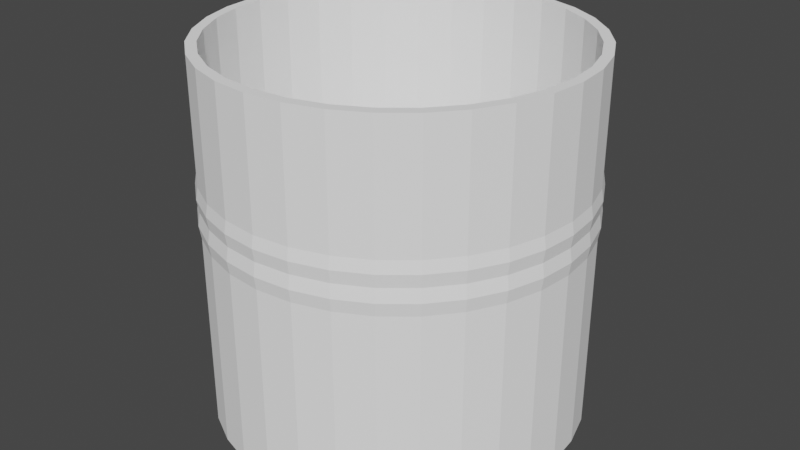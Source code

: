 # Source: Konservburk_1.blend  (saved by Blender 3.3.6; exported with 4.5.12 LTS)
import bpy
from mathutils import Matrix  # noqa: F401  (used for matrix-valued properties, if any)

bpy.ops.wm.read_factory_settings(use_empty=True)
scene = bpy.context.scene
scene.name = 'Scene'

# ---- collections
col_collection = bpy.data.collections.new('Collection'); scene.collection.children.link(col_collection)

# ---- images (referenced by path relative to the original .blend; pixels are not part of the script)
import os
ASSET_DIR = os.environ.get("B2B_ASSET_DIR", "")  # directory of the original .blend (textures are referenced by path, not embedded)
HERE = os.path.dirname(os.path.abspath(__file__))  # packed textures are extracted next to this script under _unpacked/

def load_image(name, relpath, width, height, colorspace="sRGB"):
    """Load a texture the original file referenced (path relative to the .blend, or extracted next to this script)."""
    p = next((c for c in (os.path.join(HERE, relpath), os.path.join(ASSET_DIR, relpath)) if relpath and os.path.exists(c)), "")
    if p:
        img = bpy.data.images.load(p, check_existing=True)
        img.name = name
    else:  # same state as the original file: an image datablock whose file is absent (Cycles renders it pink)
        img = bpy.data.images.new(name, width, height)
        img.source = "FILE"
        img.filepath = "//" + (relpath or name)
    img.colorspace_settings.name = colorspace
    return img
img_konservburk = load_image('Konservburk', '', 1024, 1024, 'sRGB')

# ---- materials (node trees are filled in below, after node groups)
mat_hej = bpy.data.materials.new('Hej')
mat_hej.use_transparent_shadow = False
mat_hej.diffuse_color = (1.0, 1.0, 1.0, 1.0)
mat_hej.metallic = 1.0

# ---- material node trees

# ---- world
world_world = bpy.data.worlds.new('World'); scene.world = world_world
world_world.use_nodes = True; world_world.node_tree.nodes.clear()
_N = world_world.node_tree.nodes; _L = world_world.node_tree.links
n0 = _N.new('ShaderNodeOutputWorld'); n0.name = 'World Output'; n0.location = (300, 300)
n1 = _N.new('ShaderNodeBackground'); n1.name = 'Background'; n1.location = (10, 300)
n1.inputs[0].default_value = (0.05088, 0.05088, 0.05088, 1.0)
_L.new(n1.outputs[0], n0.inputs[0])
n0.is_active_output = True
world_world.color = (0.05088, 0.05088, 0.05088)
world_world.use_sun_shadow = False
world_world.sun_shadow_jitter_overblur = 0.0

# ---- meshes
me_cylinder = bpy.data.meshes.new('Cylinder')
me_cylinder.from_pydata([(0.0, 1.0, -1.0), (0.0, 0.9447, 1.0), (0.1951, 0.9808, -1.0), (0.1843, 0.9266, 1.0), (0.3827, 0.9239, -1.0), (0.3615, 0.8728, 1.0), (0.5556, 0.8315, -1.0), (0.5249, 0.7855, 1.0), (0.7071, 0.7071, -1.0), (0.668, 0.668, 1.0), (0.8315, 0.5556, -1.0), (0.7855, 0.5249, 1.0), (0.9239, 0.3827, -1.0), (0.8728, 0.3615, 1.0), (0.9808, 0.1951, -1.0), (0.9266, 0.1843, 1.0), (1.0, 0.0, -1.0), (0.9447, 0.0, 1.0), (0.9808, -0.1951, -1.0), (0.9266, -0.1843, 1.0), (0.9239, -0.3827, -1.0), (0.8728, -0.3615, 1.0), (0.8315, -0.5556, -1.0), (0.7855, -0.5249, 1.0), (0.7071, -0.7071, -1.0), (0.668, -0.668, 1.0), (0.5556, -0.8315, -1.0), (0.5249, -0.7855, 1.0), (0.3827, -0.9239, -1.0), (0.3615, -0.8728, 1.0), (0.1951, -0.9808, -1.0), (0.1843, -0.9266, 1.0), (0.0, -1.0, -1.0), (0.0, -0.9447, 1.0), (-0.1951, -0.9808, -1.0), (-0.1843, -0.9266, 1.0), (-0.3827, -0.9239, -1.0), (-0.3615, -0.8728, 1.0), (-0.5556, -0.8315, -1.0), (-0.5249, -0.7855, 1.0), (-0.7071, -0.7071, -1.0), (-0.668, -0.668, 1.0), (-0.8315, -0.5556, -1.0), (-0.7855, -0.5249, 1.0), (-0.9239, -0.3827, -1.0), (-0.8728, -0.3615, 1.0), (-0.9808, -0.1951, -1.0), (-0.9266, -0.1843, 1.0), (-1.0, 0.0, -1.0), (-0.9447, 0.0, 1.0), (-0.9808, 0.1951, -1.0), (-0.9266, 0.1843, 1.0), (-0.9239, 0.3827, -1.0), (-0.8728, 0.3615, 1.0), (-0.8315, 0.5556, -1.0), (-0.7855, 0.5249, 1.0), (-0.7071, 0.7071, -1.0), (-0.668, 0.668, 1.0), (-0.5556, 0.8315, -1.0), (-0.5249, 0.7855, 1.0), (-0.3827, 0.9239, -1.0), (-0.3615, 0.8728, 1.0), (-0.1951, 0.9808, -1.0), (-0.1843, 0.9266, 1.0), (-1.372e-10, 1.011, 0.1387), (0.1973, 0.9919, 0.1387), (0.387, 0.9344, 0.1387), (0.5619, 0.8409, 0.1387), (0.7151, 0.7151, 0.1387), (0.8409, 0.5619, 0.1387), (0.9344, 0.387, 0.1387), (0.9919, 0.1973, 0.1387), (1.011, -1.689e-10, 0.1387), (0.9919, -0.1973, 0.1387), (0.9344, -0.387, 0.1387), (0.8409, -0.5619, 0.1387), (0.7151, -0.7151, 0.1387), (0.5619, -0.8409, 0.1387), (0.387, -0.9344, 0.1387), (0.1973, -0.9919, 0.1387), (-1.372e-10, -1.011, 0.1387), (-0.1973, -0.9919, 0.1387), (-0.387, -0.9344, 0.1387), (-0.5619, -0.8409, 0.1387), (-0.7151, -0.7151, 0.1387), (-0.8409, -0.5619, 0.1387), (-0.9344, -0.387, 0.1387), (-0.9919, -0.1973, 0.1387), (-1.011, -1.689e-10, 0.1387), (-0.9919, 0.1973, 0.1387), (-0.9344, 0.387, 0.1387), (-0.8409, 0.5619, 0.1387), (-0.7151, 0.7151, 0.1387), (-0.5619, 0.8409, 0.1387), (-0.387, 0.9344, 0.1387), (-0.1973, 0.9919, 0.1387), (0.1951, 0.9808, 0.06933), (0.3827, 0.9239, 0.06933), (0.5556, 0.8315, 0.06933), (0.7071, 0.7071, 0.06933), (0.8315, 0.5556, 0.06933), (0.9239, 0.3827, 0.06933), (0.9808, 0.1951, 0.06933), (1.0, 0.0, 0.06933), (0.9808, -0.1951, 0.06933), (0.9239, -0.3827, 0.06933), (0.8315, -0.5556, 0.06933), (0.7071, -0.7071, 0.06933), (0.5556, -0.8315, 0.06933), (0.3827, -0.9239, 0.06933), (0.1951, -0.9808, 0.06933), (0.0, -1.0, 0.06933), (-0.1951, -0.9808, 0.06933), (-0.3827, -0.9239, 0.06933), (-0.5556, -0.8315, 0.06933), (-0.7071, -0.7071, 0.06933), (-0.8315, -0.5556, 0.06933), (-0.9239, -0.3827, 0.06933), (-0.9808, -0.1951, 0.06933), (-1.0, 0.0, 0.06933), (-0.9808, 0.1951, 0.06933), (-0.9239, 0.3827, 0.06933), (-0.8315, 0.5556, 0.06933), (-0.7071, 0.7071, 0.06933), (-0.5556, 0.8315, 0.06933), (-0.3827, 0.9239, 0.06933), (-0.1951, 0.9808, 0.06933), (0.0, 1.0, 0.06933), (0.0, 1.0, 0.2105), (0.1951, 0.9808, 0.2105), (0.3827, 0.9239, 0.2105), (0.5556, 0.8315, 0.2105), (0.7071, 0.7071, 0.2105), (0.8315, 0.5556, 0.2105), (0.9239, 0.3827, 0.2105), (0.9808, 0.1951, 0.2105), (1.0, 0.0, 0.2105), (0.9808, -0.1951, 0.2105), (0.9239, -0.3827, 0.2105), (0.8315, -0.5556, 0.2105), (0.7071, -0.7071, 0.2105), (0.5556, -0.8315, 0.2105), (0.3827, -0.9239, 0.2105), (0.1951, -0.9808, 0.2105), (0.0, -1.0, 0.2105), (-0.1951, -0.9808, 0.2105), (-0.3827, -0.9239, 0.2105), (-0.5556, -0.8315, 0.2105), (-0.7071, -0.7071, 0.2105), (-0.8315, -0.5556, 0.2105), (-0.9239, -0.3827, 0.2105), (-0.9808, -0.1951, 0.2105), (-1.0, 0.0, 0.2105), (-0.9808, 0.1951, 0.2105), (-0.9239, 0.3827, 0.2105), (-0.8315, 0.5556, 0.2105), (-0.7071, 0.7071, 0.2105), (-0.5556, 0.8315, 0.2105), (-0.3827, 0.9239, 0.2105), (-0.1951, 0.9808, 0.2105), (-1.31e-10, 1.011, 0.2798), (0.1972, 0.9914, 0.2798), (0.3868, 0.9339, 0.2798), (0.5616, 0.8405, 0.2798), (0.7148, 0.7148, 0.2798), (0.8405, 0.5616, 0.2798), (0.9339, 0.3868, 0.2798), (0.9914, 0.1972, 0.2798), (1.011, -1.613e-10, 0.2798), (0.9914, -0.1972, 0.2798), (0.9339, -0.3868, 0.2798), (0.8405, -0.5616, 0.2798), (0.7148, -0.7148, 0.2798), (0.5616, -0.8405, 0.2798), (0.3868, -0.9339, 0.2798), (0.1972, -0.9914, 0.2798), (-1.31e-10, -1.011, 0.2798), (-0.1972, -0.9914, 0.2798), (-0.3868, -0.9339, 0.2798), (-0.5616, -0.8405, 0.2798), (-0.7148, -0.7148, 0.2798), (-0.8405, -0.5616, 0.2798), (-0.9339, -0.3868, 0.2798), (-0.9914, -0.1972, 0.2798), (-1.011, -1.613e-10, 0.2798), (-0.9914, 0.1972, 0.2798), (-0.9339, 0.3868, 0.2798), (-0.8405, 0.5616, 0.2798), (-0.7148, 0.7148, 0.2798), (-0.5616, 0.8405, 0.2798), (-0.3868, 0.9339, 0.2798), (-0.1972, 0.9914, 0.2798), (0.0, 1.0, 0.3446), (0.1951, 0.9808, 0.3446), (0.3827, 0.9239, 0.3446), (0.5556, 0.8315, 0.3446), (0.7071, 0.7071, 0.3446), (0.8315, 0.5556, 0.3446), (0.9239, 0.3827, 0.3446), (0.9808, 0.1951, 0.3446), (1.0, 0.0, 0.3446), (0.9808, -0.1951, 0.3446), (0.9239, -0.3827, 0.3446), (0.8315, -0.5556, 0.3446), (0.7071, -0.7071, 0.3446), (0.5556, -0.8315, 0.3446), (0.3827, -0.9239, 0.3446), (0.1951, -0.9808, 0.3446), (0.0, -1.0, 0.3446), (-0.1951, -0.9808, 0.3446), (-0.3827, -0.9239, 0.3446), (-0.5556, -0.8315, 0.3446), (-0.7071, -0.7071, 0.3446), (-0.8315, -0.5556, 0.3446), (-0.9239, -0.3827, 0.3446), (-0.9808, -0.1951, 0.3446), (-1.0, 0.0, 0.3446), (-0.9808, 0.1951, 0.3446), (-0.9239, 0.3827, 0.3446), (-0.8315, 0.5556, 0.3446), (-0.7071, 0.7071, 0.3446), (-0.5556, 0.8315, 0.3446), (-0.3827, 0.9239, 0.3446), (-0.1951, 0.9808, 0.3446), (0.1951, 0.9808, 1.0), (0.0, 1.0, 1.0), (0.3827, 0.9239, 1.0), (0.5556, 0.8315, 1.0), (0.7071, 0.7071, 1.0), (0.8315, 0.5556, 1.0), (0.9239, 0.3827, 1.0), (0.9808, 0.1951, 1.0), (1.0, 0.0, 1.0), (0.9808, -0.1951, 1.0), (0.9239, -0.3827, 1.0), (0.8315, -0.5556, 1.0), (0.7071, -0.7071, 1.0), (0.5556, -0.8315, 1.0), (0.3827, -0.9239, 1.0), (0.1951, -0.9808, 1.0), (0.0, -1.0, 1.0), (-0.1951, -0.9808, 1.0), (-0.3827, -0.9239, 1.0), (-0.5556, -0.8315, 1.0), (-0.7071, -0.7071, 1.0), (-0.8315, -0.5556, 1.0), (-0.9239, -0.3827, 1.0), (-0.9808, -0.1951, 1.0), (-1.0, 0.0, 1.0), (-0.9808, 0.1951, 1.0), (-0.9239, 0.3827, 1.0), (-0.8315, 0.5556, 1.0), (-0.7071, 0.7071, 1.0), (-0.5556, 0.8315, 1.0), (-0.3827, 0.9239, 1.0), (-0.1951, 0.9808, 1.0), (0.1843, 0.9266, -0.7878), (0.0, 0.9447, -0.7878), (0.3615, 0.8728, -0.7878), (0.5249, 0.7855, -0.7878), (0.668, 0.668, -0.7878), (0.7855, 0.5249, -0.7878), (0.8728, 0.3615, -0.7878), (0.9266, 0.1843, -0.7878), (0.9447, 0.0, -0.7878), (0.9266, -0.1843, -0.7878), (0.8728, -0.3615, -0.7878), (0.7855, -0.5249, -0.7878), (0.668, -0.668, -0.7878), (0.5249, -0.7855, -0.7878), (0.3615, -0.8728, -0.7878), (0.1843, -0.9266, -0.7878), (0.0, -0.9447, -0.7878), (-0.1843, -0.9266, -0.7878), (-0.3615, -0.8728, -0.7878), (-0.5249, -0.7855, -0.7878), (-0.668, -0.668, -0.7878), (-0.7855, -0.5249, -0.7878), (-0.8728, -0.3615, -0.7878), (-0.9266, -0.1843, -0.7878), (-0.9447, 0.0, -0.7878), (-0.9266, 0.1843, -0.7878), (-0.8728, 0.3615, -0.7878), (-0.7855, 0.5249, -0.7878), (-0.668, 0.668, -0.7878), (-0.5249, 0.7855, -0.7878), (-0.3615, 0.8728, -0.7878), (-0.1843, 0.9266, -0.7878)], [], [(192, 225, 224, 193), (193, 224, 226, 194), (194, 226, 227, 195), (195, 227, 228, 196), (196, 228, 229, 197), (197, 229, 230, 198), (198, 230, 231, 199), (199, 231, 232, 200), (200, 232, 233, 201), (201, 233, 234, 202), (202, 234, 235, 203), (203, 235, 236, 204), (204, 236, 237, 205), (205, 237, 238, 206), (206, 238, 239, 207), (207, 239, 240, 208), (208, 240, 241, 209), (209, 241, 242, 210), (210, 242, 243, 211), (211, 243, 244, 212), (212, 244, 245, 213), (213, 245, 246, 214), (214, 246, 247, 215), (215, 247, 248, 216), (216, 248, 249, 217), (217, 249, 250, 218), (218, 250, 251, 219), (219, 251, 252, 220), (220, 252, 253, 221), (221, 253, 254, 222), (19, 17, 264, 265), (222, 254, 255, 223), (223, 255, 225, 192), (0, 2, 4, 6, 8, 10, 12, 14, 16, 18, 20, 22, 24, 26, 28, 30, 32, 34, 36, 38, 40, 42, 44, 46, 48, 50, 52, 54, 56, 58, 60, 62), (60, 125, 126, 62), (58, 124, 125, 60), (56, 123, 124, 58), (44, 117, 118, 46), (52, 121, 122, 54), (50, 120, 121, 52), (48, 119, 120, 50), (46, 118, 119, 48), (62, 126, 127, 0), (42, 116, 117, 44), (40, 115, 116, 42), (38, 114, 115, 40), (36, 113, 114, 38), (34, 112, 113, 36), (32, 111, 112, 34), (30, 110, 111, 32), (28, 109, 110, 30), (26, 108, 109, 28), (24, 107, 108, 26), (22, 106, 107, 24), (20, 105, 106, 22), (18, 104, 105, 20), (16, 103, 104, 18), (14, 102, 103, 16), (12, 101, 102, 14), (10, 100, 101, 12), (8, 99, 100, 10), (6, 98, 99, 8), (4, 97, 98, 6), (2, 96, 97, 4), (0, 127, 96, 2), (126, 95, 64, 127), (125, 94, 95, 126), (124, 93, 94, 125), (123, 92, 93, 124), (122, 91, 92, 123), (121, 90, 91, 122), (120, 89, 90, 121), (119, 88, 89, 120), (118, 87, 88, 119), (117, 86, 87, 118), (116, 85, 86, 117), (115, 84, 85, 116), (114, 83, 84, 115), (113, 82, 83, 114), (112, 81, 82, 113), (111, 80, 81, 112), (110, 79, 80, 111), (109, 78, 79, 110), (108, 77, 78, 109), (107, 76, 77, 108), (106, 75, 76, 107), (105, 74, 75, 106), (104, 73, 74, 105), (103, 72, 73, 104), (102, 71, 72, 103), (101, 70, 71, 102), (100, 69, 70, 101), (99, 68, 69, 100), (98, 67, 68, 99), (97, 66, 67, 98), (96, 65, 66, 97), (127, 64, 65, 96), (95, 159, 128, 64), (94, 158, 159, 95), (93, 157, 158, 94), (92, 156, 157, 93), (91, 155, 156, 92), (90, 154, 155, 91), (89, 153, 154, 90), (88, 152, 153, 89), (87, 151, 152, 88), (86, 150, 151, 87), (85, 149, 150, 86), (84, 148, 149, 85), (83, 147, 148, 84), (82, 146, 147, 83), (81, 145, 146, 82), (80, 144, 145, 81), (79, 143, 144, 80), (78, 142, 143, 79), (77, 141, 142, 78), (76, 140, 141, 77), (75, 139, 140, 76), (74, 138, 139, 75), (73, 137, 138, 74), (72, 136, 137, 73), (71, 135, 136, 72), (70, 134, 135, 71), (69, 133, 134, 70), (68, 132, 133, 69), (67, 131, 132, 68), (66, 130, 131, 67), (65, 129, 130, 66), (64, 128, 129, 65), (159, 191, 160, 128), (158, 190, 191, 159), (157, 189, 190, 158), (156, 188, 189, 157), (155, 187, 188, 156), (154, 186, 187, 155), (153, 185, 186, 154), (152, 184, 185, 153), (151, 183, 184, 152), (150, 182, 183, 151), (149, 181, 182, 150), (148, 180, 181, 149), (147, 179, 180, 148), (146, 178, 179, 147), (145, 177, 178, 146), (144, 176, 177, 145), (143, 175, 176, 144), (142, 174, 175, 143), (141, 173, 174, 142), (140, 172, 173, 141), (139, 171, 172, 140), (138, 170, 171, 139), (137, 169, 170, 138), (136, 168, 169, 137), (135, 167, 168, 136), (134, 166, 167, 135), (133, 165, 166, 134), (132, 164, 165, 133), (131, 163, 164, 132), (130, 162, 163, 131), (129, 161, 162, 130), (128, 160, 161, 129), (191, 223, 192, 160), (190, 222, 223, 191), (189, 221, 222, 190), (188, 220, 221, 189), (187, 219, 220, 188), (186, 218, 219, 187), (185, 217, 218, 186), (184, 216, 217, 185), (183, 215, 216, 184), (182, 214, 215, 183), (181, 213, 214, 182), (180, 212, 213, 181), (179, 211, 212, 180), (178, 210, 211, 179), (177, 209, 210, 178), (176, 208, 209, 177), (175, 207, 208, 176), (174, 206, 207, 175), (173, 205, 206, 174), (172, 204, 205, 173), (171, 203, 204, 172), (170, 202, 203, 171), (169, 201, 202, 170), (168, 200, 201, 169), (167, 199, 200, 168), (166, 198, 199, 167), (165, 197, 198, 166), (164, 196, 197, 165), (163, 195, 196, 164), (162, 194, 195, 163), (161, 193, 194, 162), (160, 192, 193, 161), (1, 3, 224, 225), (3, 5, 226, 224), (5, 7, 227, 226), (7, 9, 228, 227), (9, 11, 229, 228), (11, 13, 230, 229), (13, 15, 231, 230), (15, 17, 232, 231), (17, 19, 233, 232), (19, 21, 234, 233), (21, 23, 235, 234), (23, 25, 236, 235), (25, 27, 237, 236), (27, 29, 238, 237), (29, 31, 239, 238), (31, 33, 240, 239), (33, 35, 241, 240), (35, 37, 242, 241), (37, 39, 243, 242), (39, 41, 244, 243), (41, 43, 245, 244), (43, 45, 246, 245), (45, 47, 247, 246), (47, 49, 248, 247), (49, 51, 249, 248), (51, 53, 250, 249), (53, 55, 251, 250), (55, 57, 252, 251), (57, 59, 253, 252), (59, 61, 254, 253), (61, 63, 255, 254), (63, 1, 225, 255), (256, 257, 287, 286, 285, 284, 283, 282, 281, 280, 279, 278, 277, 276, 275, 274, 273, 272, 271, 270, 269, 268, 267, 266, 265, 264, 263, 262, 261, 260, 259, 258), (47, 45, 278, 279), (21, 19, 265, 266), (49, 47, 279, 280), (23, 21, 266, 267), (51, 49, 280, 281), (25, 23, 267, 268), (53, 51, 281, 282), (27, 25, 268, 269), (55, 53, 282, 283), (29, 27, 269, 270), (3, 1, 257, 256), (57, 55, 283, 284), (31, 29, 270, 271), (5, 3, 256, 258), (59, 57, 284, 285), (33, 31, 271, 272), (7, 5, 258, 259), (61, 59, 285, 286), (35, 33, 272, 273), (9, 7, 259, 260), (63, 61, 286, 287), (37, 35, 273, 274), (11, 9, 260, 261), (1, 63, 287, 257), (39, 37, 274, 275), (13, 11, 261, 262), (41, 39, 275, 276), (15, 13, 262, 263), (43, 41, 276, 277), (17, 15, 263, 264), (45, 43, 277, 278), (54, 122, 123, 56)])
_uv = me_cylinder.uv_layers.new(name='UVMap')
_uv.uv.foreach_set('vector', [0.4147, 0.8105, 0.4147, 0.9121, 0.3849, 0.9121, 0.3849, 0.8105, 0.3849, 0.8105, 0.3849, 0.9121, 0.3568, 0.9122, 0.3568, 0.8105, 0.3568, 0.8105, 0.3568, 0.9122, 0.3315, 0.9122, 0.3315, 0.8105, 0.7924, 0.5003, 0.7924, 0.6019, 0.7709, 0.6019, 0.7709, 0.5002, 0.7709, 0.5002, 0.7709, 0.6019, 0.7456, 0.6019, 0.7456, 0.5002, 0.7456, 0.5002, 0.7456, 0.6019, 0.7175, 0.6019, 0.7175, 0.5002, 0.7175, 0.5002, 0.7175, 0.6019, 0.6877, 0.6019, 0.6877, 0.5002, 0.6877, 0.5002, 0.6877, 0.6019, 0.6573, 0.6019, 0.6573, 0.5002, 0.6573, 0.5002, 0.6573, 0.6019, 0.6275, 0.6019, 0.6275, 0.5002, 0.6275, 0.5002, 0.6275, 0.6019, 0.5994, 0.6019, 0.5994, 0.5002, 0.5994, 0.5002, 0.5994, 0.6019, 0.5741, 0.6019, 0.5741, 0.5003, 0.5499, 0.5003, 0.5499, 0.6019, 0.5284, 0.6019, 0.5284, 0.5002, 0.5284, 0.5002, 0.5284, 0.6019, 0.5031, 0.6019, 0.5031, 0.5002, 0.5031, 0.5002, 0.5031, 0.6019, 0.475, 0.6019, 0.475, 0.5002, 0.475, 0.5002, 0.475, 0.6019, 0.4452, 0.6019, 0.4452, 0.5002, 0.4452, 0.5002, 0.4452, 0.6019, 0.4148, 0.6019, 0.4148, 0.5002, 0.4148, 0.5002, 0.4148, 0.6019, 0.385, 0.6019, 0.385, 0.5002, 0.385, 0.5002, 0.385, 0.6019, 0.3569, 0.6019, 0.3569, 0.5002, 0.3569, 0.5002, 0.3569, 0.6019, 0.3316, 0.6019, 0.3316, 0.5003, 0.7923, 0.8105, 0.7923, 0.9122, 0.7708, 0.9122, 0.7708, 0.8105, 0.7708, 0.8105, 0.7708, 0.9122, 0.7455, 0.9121, 0.7455, 0.8105, 0.7455, 0.8105, 0.7455, 0.9121, 0.7174, 0.9121, 0.7174, 0.8105, 0.7174, 0.8105, 0.7174, 0.9121, 0.6876, 0.9121, 0.6876, 0.8105, 0.6876, 0.8105, 0.6876, 0.9121, 0.6572, 0.9121, 0.6572, 0.8105, 0.6572, 0.8105, 0.6572, 0.9121, 0.6274, 0.9121, 0.6274, 0.8105, 0.6274, 0.8105, 0.6274, 0.9121, 0.5993, 0.9122, 0.5993, 0.8105, 0.5993, 0.8105, 0.5993, 0.9122, 0.574, 0.9122, 0.574, 0.8105, 0.5498, 0.8105, 0.5498, 0.9122, 0.5283, 0.9122, 0.5283, 0.8105, 0.5283, 0.8105, 0.5283, 0.9122, 0.503, 0.9121, 0.503, 0.8105, 0.503, 0.8105, 0.503, 0.9121, 0.475, 0.9121, 0.4749, 0.8105, 0.9496, 0.569, 0.9214, 0.569, 0.9214, 0.2917, 0.9496, 0.2917, 0.4749, 0.8105, 0.475, 0.9121, 0.4451, 0.9121, 0.4451, 0.8105, 0.4451, 0.8105, 0.4451, 0.9121, 0.4147, 0.9121, 0.4147, 0.8105, 0.0, 0.4479, 0.005932, 0.4181, 0.01757, 0.39, 0.03446, 0.3647, 0.05596, 0.3432, 0.08124, 0.3263, 0.1093, 0.3147, 0.1392, 0.3087, 0.1696, 0.3087, 0.1994, 0.3147, 0.2275, 0.3263, 0.2528, 0.3432, 0.2743, 0.3647, 0.2912, 0.39, 0.3028, 0.4181, 0.3087, 0.4479, 0.3087, 0.4783, 0.3028, 0.5081, 0.2912, 0.5362, 0.2743, 0.5615, 0.2528, 0.583, 0.2275, 0.5999, 0.1994, 0.6115, 0.1696, 0.6174, 0.1392, 0.6174, 0.1093, 0.6115, 0.08124, 0.5999, 0.05596, 0.583, 0.03446, 0.5615, 0.01757, 0.5362, 0.005932, 0.5081, 0.0, 0.4783, 0.4749, 0.6019, 0.4749, 0.7678, 0.4451, 0.7678, 0.4451, 0.6019, 0.503, 0.6019, 0.503, 0.7678, 0.4749, 0.7678, 0.4749, 0.6019, 0.5283, 0.6019, 0.5283, 0.7678, 0.503, 0.7678, 0.503, 0.6019, 0.7174, 0.6019, 0.7174, 0.7678, 0.6876, 0.7678, 0.6876, 0.6019, 0.5992, 0.6019, 0.5993, 0.7678, 0.574, 0.7678, 0.574, 0.6019, 0.6273, 0.6019, 0.6274, 0.7678, 0.5993, 0.7678, 0.5992, 0.6019, 0.6572, 0.6019, 0.6572, 0.7678, 0.6274, 0.7678, 0.6273, 0.6019, 0.6876, 0.6019, 0.6876, 0.7678, 0.6572, 0.7678, 0.6572, 0.6019, 0.4451, 0.6019, 0.4451, 0.7678, 0.4147, 0.7678, 0.4147, 0.6019, 0.7455, 0.6019, 0.7455, 0.7678, 0.7174, 0.7678, 0.7174, 0.6019, 0.7708, 0.6019, 0.7708, 0.7678, 0.7455, 0.7678, 0.7455, 0.6019, 0.7923, 0.6019, 0.7923, 0.7678, 0.7708, 0.7678, 0.7708, 0.6019, 0.3569, 0.2917, 0.3569, 0.4575, 0.3316, 0.4576, 0.3316, 0.2917, 0.3849, 0.2917, 0.385, 0.4575, 0.3569, 0.4575, 0.3569, 0.2917, 0.4148, 0.2917, 0.4148, 0.4575, 0.385, 0.4575, 0.3849, 0.2917, 0.4452, 0.2917, 0.4452, 0.4575, 0.4148, 0.4575, 0.4148, 0.2917, 0.475, 0.2917, 0.475, 0.4575, 0.4452, 0.4575, 0.4452, 0.2917, 0.5031, 0.2917, 0.5031, 0.4575, 0.475, 0.4575, 0.475, 0.2917, 0.5284, 0.2917, 0.5284, 0.4575, 0.5031, 0.4575, 0.5031, 0.2917, 0.5499, 0.2917, 0.5499, 0.4576, 0.5284, 0.4575, 0.5284, 0.2917, 0.5994, 0.2917, 0.5994, 0.4575, 0.5741, 0.4576, 0.5741, 0.2917, 0.6275, 0.2917, 0.6275, 0.4575, 0.5994, 0.4575, 0.5994, 0.2917, 0.6573, 0.2917, 0.6573, 0.4575, 0.6275, 0.4575, 0.6275, 0.2917, 0.6877, 0.2917, 0.6877, 0.4575, 0.6573, 0.4575, 0.6573, 0.2917, 0.7175, 0.2917, 0.7175, 0.4575, 0.6877, 0.4575, 0.6877, 0.2917, 0.7456, 0.2917, 0.7456, 0.4575, 0.7175, 0.4575, 0.7175, 0.2917, 0.7709, 0.2917, 0.7709, 0.4575, 0.7456, 0.4575, 0.7456, 0.2917, 0.7924, 0.2917, 0.7924, 0.4576, 0.7709, 0.4575, 0.7709, 0.2917, 0.3568, 0.6019, 0.3568, 0.7678, 0.3315, 0.7678, 0.3315, 0.6019, 0.3849, 0.6019, 0.3849, 0.7678, 0.3568, 0.7678, 0.3568, 0.6019, 0.4147, 0.6019, 0.4147, 0.7678, 0.3849, 0.7678, 0.3849, 0.6019, 0.4451, 0.7678, 0.4453, 0.7785, 0.4145, 0.7785, 0.4147, 0.7678, 0.4749, 0.7678, 0.4755, 0.7785, 0.4453, 0.7785, 0.4451, 0.7678, 0.503, 0.7678, 0.5039, 0.7785, 0.4755, 0.7785, 0.4749, 0.7678, 0.5283, 0.7678, 0.5294, 0.7785, 0.5039, 0.7785, 0.503, 0.7678, 0.5498, 0.7678, 0.5512, 0.7786, 0.5294, 0.7785, 0.5283, 0.7678, 0.5993, 0.7678, 0.5984, 0.7785, 0.5729, 0.7786, 0.574, 0.7678, 0.6274, 0.7678, 0.6268, 0.7785, 0.5984, 0.7785, 0.5993, 0.7678, 0.6572, 0.7678, 0.657, 0.7785, 0.6268, 0.7785, 0.6274, 0.7678, 0.6876, 0.7678, 0.6878, 0.7785, 0.657, 0.7785, 0.6572, 0.7678, 0.7174, 0.7678, 0.7179, 0.7785, 0.6878, 0.7785, 0.6876, 0.7678, 0.7455, 0.7678, 0.7463, 0.7785, 0.7179, 0.7785, 0.7174, 0.7678, 0.7708, 0.7678, 0.7719, 0.7785, 0.7463, 0.7785, 0.7455, 0.7678, 0.7923, 0.7678, 0.7936, 0.7786, 0.7719, 0.7785, 0.7708, 0.7678, 0.3569, 0.4575, 0.356, 0.4683, 0.3305, 0.4683, 0.3316, 0.4576, 0.385, 0.4575, 0.3844, 0.4683, 0.356, 0.4683, 0.3569, 0.4575, 0.4148, 0.4575, 0.4146, 0.4683, 0.3844, 0.4683, 0.385, 0.4575, 0.4452, 0.4575, 0.4454, 0.4683, 0.4146, 0.4683, 0.4148, 0.4575, 0.475, 0.4575, 0.4755, 0.4683, 0.4454, 0.4683, 0.4452, 0.4575, 0.5031, 0.4575, 0.5039, 0.4683, 0.4755, 0.4683, 0.475, 0.4575, 0.5284, 0.4575, 0.5295, 0.4683, 0.5039, 0.4683, 0.5031, 0.4575, 0.5499, 0.4576, 0.5512, 0.4683, 0.5295, 0.4683, 0.5284, 0.4575, 0.5994, 0.4575, 0.5986, 0.4683, 0.573, 0.4683, 0.5741, 0.4576, 0.6275, 0.4575, 0.627, 0.4683, 0.5986, 0.4683, 0.5994, 0.4575, 0.6573, 0.4575, 0.6571, 0.4683, 0.627, 0.4683, 0.6275, 0.4575, 0.6877, 0.4575, 0.6879, 0.4683, 0.6571, 0.4683, 0.6573, 0.4575, 0.7175, 0.4575, 0.718, 0.4683, 0.6879, 0.4683, 0.6877, 0.4575, 0.7456, 0.4575, 0.7465, 0.4683, 0.718, 0.4683, 0.7175, 0.4575, 0.7709, 0.4575, 0.772, 0.4683, 0.7465, 0.4683, 0.7456, 0.4575, 0.7924, 0.4576, 0.7938, 0.4683, 0.772, 0.4683, 0.7709, 0.4575, 0.3568, 0.7678, 0.356, 0.7785, 0.3304, 0.7786, 0.3315, 0.7678, 0.3849, 0.7678, 0.3844, 0.7785, 0.356, 0.7785, 0.3568, 0.7678, 0.4147, 0.7678, 0.4145, 0.7785, 0.3844, 0.7785, 0.3849, 0.7678, 0.4453, 0.7785, 0.4451, 0.7897, 0.4147, 0.7897, 0.4145, 0.7785, 0.4755, 0.7785, 0.4749, 0.7897, 0.4451, 0.7897, 0.4453, 0.7785, 0.5039, 0.7785, 0.503, 0.7897, 0.4749, 0.7897, 0.4755, 0.7785, 0.5294, 0.7785, 0.5283, 0.7897, 0.503, 0.7897, 0.5039, 0.7785, 0.5512, 0.7786, 0.5498, 0.7897, 0.5283, 0.7897, 0.5294, 0.7785, 0.5984, 0.7785, 0.5993, 0.7897, 0.574, 0.7897, 0.5729, 0.7786, 0.6268, 0.7785, 0.6274, 0.7897, 0.5993, 0.7897, 0.5984, 0.7785, 0.657, 0.7785, 0.6572, 0.7897, 0.6274, 0.7897, 0.6268, 0.7785, 0.6878, 0.7785, 0.6876, 0.7897, 0.6572, 0.7897, 0.657, 0.7785, 0.7179, 0.7785, 0.7174, 0.7897, 0.6876, 0.7897, 0.6878, 0.7785, 0.7463, 0.7785, 0.7455, 0.7897, 0.7174, 0.7897, 0.7179, 0.7785, 0.7719, 0.7785, 0.7708, 0.7897, 0.7455, 0.7897, 0.7463, 0.7785, 0.3305, 0.4683, 0.3316, 0.4795, 0.3101, 0.4795, 0.3087, 0.4683, 0.356, 0.4683, 0.3569, 0.4794, 0.3316, 0.4795, 0.3305, 0.4683, 0.3844, 0.4683, 0.385, 0.4794, 0.3569, 0.4794, 0.356, 0.4683, 0.4146, 0.4683, 0.4148, 0.4794, 0.385, 0.4794, 0.3844, 0.4683, 0.4454, 0.4683, 0.4452, 0.4794, 0.4148, 0.4794, 0.4146, 0.4683, 0.4755, 0.4683, 0.475, 0.4794, 0.4452, 0.4794, 0.4454, 0.4683, 0.5039, 0.4683, 0.5031, 0.4794, 0.475, 0.4794, 0.4755, 0.4683, 0.5295, 0.4683, 0.5284, 0.4794, 0.5031, 0.4794, 0.5039, 0.4683, 0.573, 0.4683, 0.5741, 0.4795, 0.5526, 0.4795, 0.5512, 0.4683, 0.5986, 0.4683, 0.5994, 0.4794, 0.5741, 0.4795, 0.573, 0.4683, 0.627, 0.4683, 0.6275, 0.4794, 0.5994, 0.4794, 0.5986, 0.4683, 0.6571, 0.4683, 0.6573, 0.4794, 0.6275, 0.4794, 0.627, 0.4683, 0.6879, 0.4683, 0.6877, 0.4794, 0.6573, 0.4794, 0.6571, 0.4683, 0.718, 0.4683, 0.7175, 0.4794, 0.6877, 0.4794, 0.6879, 0.4683, 0.7465, 0.4683, 0.7456, 0.4794, 0.7175, 0.4794, 0.718, 0.4683, 0.772, 0.4683, 0.7709, 0.4794, 0.7456, 0.4794, 0.7465, 0.4683, 0.7938, 0.4683, 0.7924, 0.4795, 0.7709, 0.4794, 0.772, 0.4683, 0.356, 0.7785, 0.3568, 0.7897, 0.3315, 0.7897, 0.3304, 0.7786, 0.3844, 0.7785, 0.3849, 0.7897, 0.3568, 0.7897, 0.356, 0.7785, 0.4145, 0.7785, 0.4147, 0.7897, 0.3849, 0.7897, 0.3844, 0.7785, 0.4451, 0.7897, 0.4453, 0.8004, 0.4146, 0.8004, 0.4147, 0.7897, 0.4749, 0.7897, 0.4754, 0.8004, 0.4453, 0.8004, 0.4451, 0.7897, 0.503, 0.7897, 0.5038, 0.8004, 0.4754, 0.8004, 0.4749, 0.7897, 0.5283, 0.7897, 0.5294, 0.8004, 0.5038, 0.8004, 0.503, 0.7897, 0.574, 0.7897, 0.5729, 0.8005, 0.5512, 0.8005, 0.5525, 0.7897, 0.5993, 0.7897, 0.5985, 0.8004, 0.5729, 0.8005, 0.574, 0.7897, 0.6274, 0.7897, 0.6269, 0.8004, 0.5985, 0.8004, 0.5993, 0.7897, 0.6572, 0.7897, 0.657, 0.8004, 0.6269, 0.8004, 0.6274, 0.7897, 0.6876, 0.7897, 0.6877, 0.8004, 0.657, 0.8004, 0.6572, 0.7897, 0.7174, 0.7897, 0.7179, 0.8004, 0.6877, 0.8004, 0.6876, 0.7897, 0.7455, 0.7897, 0.7463, 0.8004, 0.7179, 0.8004, 0.7174, 0.7897, 0.7708, 0.7897, 0.7718, 0.8004, 0.7463, 0.8004, 0.7455, 0.7897, 0.3316, 0.4795, 0.3305, 0.4902, 0.3088, 0.4902, 0.3101, 0.4795, 0.3569, 0.4794, 0.3561, 0.4902, 0.3305, 0.4902, 0.3316, 0.4795, 0.385, 0.4794, 0.3845, 0.4902, 0.3561, 0.4902, 0.3569, 0.4794, 0.4148, 0.4794, 0.4146, 0.4902, 0.3845, 0.4902, 0.385, 0.4794, 0.4452, 0.4794, 0.4454, 0.4902, 0.4146, 0.4902, 0.4148, 0.4794, 0.475, 0.4794, 0.4755, 0.4902, 0.4454, 0.4902, 0.4452, 0.4794, 0.5031, 0.4794, 0.5039, 0.4902, 0.4755, 0.4902, 0.475, 0.4794, 0.5284, 0.4794, 0.5295, 0.4902, 0.5039, 0.4902, 0.5031, 0.4794, 0.5741, 0.4795, 0.573, 0.4902, 0.5513, 0.4902, 0.5526, 0.4795, 0.5994, 0.4794, 0.5986, 0.4902, 0.573, 0.4902, 0.5741, 0.4795, 0.6275, 0.4794, 0.627, 0.4902, 0.5986, 0.4902, 0.5994, 0.4794, 0.6573, 0.4794, 0.6571, 0.4902, 0.627, 0.4902, 0.6275, 0.4794, 0.6877, 0.4794, 0.6879, 0.4902, 0.6571, 0.4902, 0.6573, 0.4794, 0.7175, 0.4794, 0.718, 0.4902, 0.6879, 0.4902, 0.6877, 0.4794, 0.7456, 0.4794, 0.7464, 0.4902, 0.718, 0.4902, 0.7175, 0.4794, 0.7709, 0.4794, 0.772, 0.4902, 0.7464, 0.4902, 0.7456, 0.4794, 0.3315, 0.7897, 0.3305, 0.8005, 0.3087, 0.8005, 0.31, 0.7897, 0.3568, 0.7897, 0.356, 0.8004, 0.3305, 0.8005, 0.3315, 0.7897, 0.3849, 0.7897, 0.3844, 0.8004, 0.356, 0.8004, 0.3568, 0.7897, 0.4147, 0.7897, 0.4146, 0.8004, 0.3844, 0.8004, 0.3849, 0.7897, 0.4453, 0.8004, 0.4451, 0.8105, 0.4147, 0.8105, 0.4146, 0.8004, 0.4754, 0.8004, 0.4749, 0.8105, 0.4451, 0.8105, 0.4453, 0.8004, 0.5038, 0.8004, 0.503, 0.8105, 0.4749, 0.8105, 0.4754, 0.8004, 0.5294, 0.8004, 0.5283, 0.8105, 0.503, 0.8105, 0.5038, 0.8004, 0.5729, 0.8005, 0.574, 0.8105, 0.5525, 0.8105, 0.5512, 0.8005, 0.5985, 0.8004, 0.5993, 0.8105, 0.574, 0.8105, 0.5729, 0.8005, 0.6269, 0.8004, 0.6274, 0.8105, 0.5993, 0.8105, 0.5985, 0.8004, 0.657, 0.8004, 0.6572, 0.8105, 0.6274, 0.8105, 0.6269, 0.8004, 0.6877, 0.8004, 0.6876, 0.8105, 0.6572, 0.8105, 0.657, 0.8004, 0.7179, 0.8004, 0.7174, 0.8105, 0.6876, 0.8105, 0.6877, 0.8004, 0.7463, 0.8004, 0.7455, 0.8105, 0.7174, 0.8105, 0.7179, 0.8004, 0.7718, 0.8004, 0.7708, 0.8105, 0.7455, 0.8105, 0.7463, 0.8004, 0.3305, 0.4902, 0.3316, 0.5003, 0.3101, 0.5003, 0.3088, 0.4902, 0.3561, 0.4902, 0.3569, 0.5002, 0.3316, 0.5003, 0.3305, 0.4902, 0.3845, 0.4902, 0.385, 0.5002, 0.3569, 0.5002, 0.3561, 0.4902, 0.4146, 0.4902, 0.4148, 0.5002, 0.385, 0.5002, 0.3845, 0.4902, 0.4454, 0.4902, 0.4452, 0.5002, 0.4148, 0.5002, 0.4146, 0.4902, 0.4755, 0.4902, 0.475, 0.5002, 0.4452, 0.5002, 0.4454, 0.4902, 0.5039, 0.4902, 0.5031, 0.5002, 0.475, 0.5002, 0.4755, 0.4902, 0.5295, 0.4902, 0.5284, 0.5002, 0.5031, 0.5002, 0.5039, 0.4902, 0.573, 0.4902, 0.5741, 0.5003, 0.5526, 0.5003, 0.5513, 0.4902, 0.5986, 0.4902, 0.5994, 0.5002, 0.5741, 0.5003, 0.573, 0.4902, 0.627, 0.4902, 0.6275, 0.5002, 0.5994, 0.5002, 0.5986, 0.4902, 0.6571, 0.4902, 0.6573, 0.5002, 0.6275, 0.5002, 0.627, 0.4902, 0.6879, 0.4902, 0.6877, 0.5002, 0.6573, 0.5002, 0.6571, 0.4902, 0.718, 0.4902, 0.7175, 0.5002, 0.6877, 0.5002, 0.6879, 0.4902, 0.7464, 0.4902, 0.7456, 0.5002, 0.7175, 0.5002, 0.718, 0.4902, 0.772, 0.4902, 0.7709, 0.5002, 0.7456, 0.5002, 0.7464, 0.4902, 0.7937, 0.4902, 0.7924, 0.5003, 0.7709, 0.5002, 0.772, 0.4902, 0.356, 0.8004, 0.3568, 0.8105, 0.3315, 0.8105, 0.3305, 0.8005, 0.3844, 0.8004, 0.3849, 0.8105, 0.3568, 0.8105, 0.356, 0.8004, 0.4146, 0.8004, 0.4147, 0.8105, 0.3849, 0.8105, 0.3844, 0.8004, 0.008531, 0.14, 0.008531, 0.1687, 0.0, 0.1696, 0.0, 0.1392, 0.008531, 0.1687, 0.01414, 0.1969, 0.005932, 0.1994, 0.0, 0.1696, 0.01414, 0.1969, 0.02513, 0.2234, 0.01757, 0.2275, 0.005932, 0.1994, 0.02513, 0.2234, 0.04109, 0.2473, 0.03446, 0.2528, 0.01757, 0.2275, 0.04109, 0.2473, 0.0614, 0.2676, 0.05596, 0.2743, 0.03446, 0.2528, 0.0614, 0.2676, 0.08529, 0.2836, 0.08124, 0.2912, 0.05596, 0.2743, 0.08529, 0.2836, 0.1118, 0.2946, 0.1093, 0.3028, 0.08124, 0.2912, 0.1118, 0.2946, 0.14, 0.3002, 0.1392, 0.3087, 0.1093, 0.3028, 0.14, 0.3002, 0.1687, 0.3002, 0.1696, 0.3087, 0.1392, 0.3087, 0.1687, 0.3002, 0.1969, 0.2946, 0.1994, 0.3028, 0.1696, 0.3087, 0.1969, 0.2946, 0.2234, 0.2836, 0.2275, 0.2912, 0.1994, 0.3028, 0.2234, 0.2836, 0.2473, 0.2676, 0.2528, 0.2743, 0.2275, 0.2912, 0.2473, 0.2676, 0.2676, 0.2473, 0.2743, 0.2528, 0.2528, 0.2743, 0.2676, 0.2473, 0.2836, 0.2234, 0.2912, 0.2275, 0.2743, 0.2528, 0.2836, 0.2234, 0.2946, 0.1969, 0.3028, 0.1994, 0.2912, 0.2275, 0.2946, 0.1969, 0.3002, 0.1687, 0.3087, 0.1696, 0.3028, 0.1994, 0.3002, 0.1687, 0.3002, 0.14, 0.3087, 0.1392, 0.3087, 0.1696, 0.3002, 0.14, 0.2946, 0.1118, 0.3028, 0.1093, 0.3087, 0.1392, 0.2946, 0.1118, 0.2836, 0.08529, 0.2912, 0.08124, 0.3028, 0.1093, 0.2836, 0.08529, 0.2676, 0.0614, 0.2743, 0.05596, 0.2912, 0.08124, 0.2676, 0.0614, 0.2473, 0.04109, 0.2528, 0.03446, 0.2743, 0.05596, 0.2473, 0.04109, 0.2234, 0.02513, 0.2275, 0.01757, 0.2528, 0.03446, 0.2234, 0.02513, 0.1969, 0.01414, 0.1994, 0.005932, 0.2275, 0.01757, 0.1969, 0.01414, 0.1687, 0.008531, 0.1696, 0.0, 0.1994, 0.005932, 0.1687, 0.008531, 0.14, 0.008531, 0.1392, 0.0, 0.1696, 0.0, 0.14, 0.008531, 0.1118, 0.01414, 0.1093, 0.005932, 0.1392, 0.0, 0.1118, 0.01414, 0.08529, 0.02513, 0.08124, 0.01757, 0.1093, 0.005932, 0.08529, 0.02513, 0.0614, 0.04109, 0.05596, 0.03446, 0.08124, 0.01757, 0.0614, 0.04109, 0.04109, 0.0614, 0.03446, 0.05596, 0.05596, 0.03446, 0.04109, 0.0614, 0.02513, 0.08529, 0.01757, 0.08124, 0.03446, 0.05596, 0.02513, 0.08529, 0.01414, 0.1118, 0.005932, 0.1093, 0.01757, 0.08124, 0.01414, 0.1118, 0.008531, 0.14, 0.0, 0.1392, 0.005932, 0.1093, 0.3087, 0.1602, 0.3087, 0.1315, 0.3143, 0.1033, 0.3253, 0.07675, 0.3413, 0.05287, 0.3616, 0.03256, 0.3855, 0.0166, 0.412, 0.005604, 0.4402, 0.0, 0.4689, 0.0, 0.4971, 0.005604, 0.5236, 0.0166, 0.5475, 0.03256, 0.5678, 0.05287, 0.5838, 0.07675, 0.5948, 0.1033, 0.6004, 0.1315, 0.6004, 0.1602, 0.5948, 0.1884, 0.5838, 0.2149, 0.5678, 0.2388, 0.5475, 0.2591, 0.5236, 0.2751, 0.4971, 0.2861, 0.4689, 0.2917, 0.4402, 0.2917, 0.412, 0.2861, 0.3855, 0.2751, 0.3616, 0.2591, 0.3413, 0.2388, 0.3253, 0.2149, 0.3143, 0.1884, 0.6993, 0.2773, 0.6711, 0.2773, 0.6711, 3.511e-05, 0.6993, 3.928e-05, 0.9761, 0.569, 0.9496, 0.569, 0.9496, 0.2917, 0.9761, 0.2917, 0.728, 0.2773, 0.6993, 0.2773, 0.6993, 3.928e-05, 0.728, 3.928e-05, 1.0, 0.569, 0.9761, 0.569, 0.9761, 0.2917, 1.0, 0.2917, 0.7562, 0.2773, 0.728, 0.2773, 0.728, 3.928e-05, 0.7562, 3.511e-05, 0.02031, 0.8948, 0.0, 0.8948, 0.0, 0.6174, 0.02031, 0.6175, 0.7827, 0.2773, 0.7562, 0.2773, 0.7562, 3.511e-05, 0.7827, 2.694e-05, 0.0442, 0.8948, 0.02031, 0.8948, 0.02031, 0.6175, 0.0442, 0.6175, 0.8066, 0.2773, 0.7827, 0.2773, 0.7827, 2.694e-05, 0.8066, 1.508e-05, 0.07074, 0.8948, 0.0442, 0.8948, 0.0442, 0.6175, 0.07074, 0.6175, 0.9494, 0.8793, 0.9213, 0.8793, 0.9213, 0.602, 0.9494, 0.6019, 0.814, 0.8792, 0.7936, 0.8792, 0.7936, 0.6019, 0.814, 0.6019, 0.09891, 0.8948, 0.07074, 0.8948, 0.07074, 0.6175, 0.09891, 0.6175, 0.976, 0.8792, 0.9494, 0.8793, 0.9494, 0.6019, 0.976, 0.6019, 0.8378, 0.8792, 0.814, 0.8792, 0.814, 0.6019, 0.8378, 0.6019, 0.1276, 0.8948, 0.09891, 0.8948, 0.09891, 0.6175, 0.1276, 0.6175, 0.9999, 0.8792, 0.976, 0.8792, 0.976, 0.6019, 0.9999, 0.6019, 0.8644, 0.8793, 0.8378, 0.8792, 0.8378, 0.6019, 0.8644, 0.6019, 0.1558, 0.8948, 0.1276, 0.8948, 0.1276, 0.6175, 0.1558, 0.6175, 0.8141, 0.569, 0.7938, 0.569, 0.7938, 0.2917, 0.8141, 0.2917, 0.8925, 0.8793, 0.8644, 0.8793, 0.8644, 0.6019, 0.8925, 0.602, 0.1824, 0.8948, 0.1558, 0.8948, 0.1558, 0.6175, 0.1824, 0.6175, 0.838, 0.569, 0.8141, 0.569, 0.8141, 0.2917, 0.838, 0.2917, 0.9213, 0.8793, 0.8925, 0.8793, 0.8925, 0.602, 0.9213, 0.602, 0.2062, 0.8948, 0.1824, 0.8948, 0.1824, 0.6175, 0.2062, 0.6175, 0.8645, 0.569, 0.838, 0.569, 0.838, 0.2917, 0.8645, 0.2917, 0.6207, 0.2773, 0.6004, 0.2773, 0.6004, 0.0, 0.6207, 1.508e-05, 0.8927, 0.569, 0.8645, 0.569, 0.8645, 0.2917, 0.8927, 0.2917, 0.6446, 0.2773, 0.6207, 0.2773, 0.6207, 1.508e-05, 0.6446, 2.694e-05, 0.9214, 0.569, 0.8927, 0.569, 0.8927, 0.2917, 0.9214, 0.2917, 0.6711, 0.2773, 0.6446, 0.2773, 0.6446, 2.694e-05, 0.6711, 3.511e-05, 0.5498, 0.6019, 0.5498, 0.7678, 0.5283, 0.7678, 0.5283, 0.6019])
me_cylinder.materials.append(mat_hej)
me_cylinder.update()

# ---- objects
ob_cylinder = bpy.data.objects.new('Cylinder', me_cylinder)

# ---- transforms, parenting, visibility, modifiers, constraints
ob_cylinder.location = (0.0, 0.0, 1.136)

# ---- collection membership
col_collection.objects.link(ob_cylinder)

# ---- scene / render settings (as saved in the file)
scene.frame_start = 1; scene.frame_end = 250; scene.frame_set(1)
scene.render.engine = 'BLENDER_EEVEE_NEXT'
scene.cycles.sampling_pattern = 'TABULATED_SOBOL'
scene.cycles.use_light_tree = False
scene.view_settings.view_transform = 'Filmic'
bpy.context.view_layer.update()

# ---- added for rendering (the .blend has no active camera and no usable light): camera, sun
cam_auto = bpy.data.cameras.new('AutoCamera')
cam_auto.lens = 50.0
cam_auto.sensor_width = 36.0
cam_auto.clip_end = 1000.0
ob_auto_camera = bpy.data.objects.new('AutoCamera', cam_auto)
scene.collection.objects.link(ob_auto_camera)
ob_auto_camera.location = (3.22934, -3.8752, 3.71908)
ob_auto_camera.rotation_euler = (1.09748, -7.21219e-08, 0.694738)
scene.camera = ob_auto_camera
light_auto_sun = bpy.data.lights.new('AutoSun', 'SUN')
light_auto_sun.energy = 3.0
light_auto_sun.angle = 0.0523599
ob_auto_sun = bpy.data.objects.new('AutoSun', light_auto_sun)
scene.collection.objects.link(ob_auto_sun)
ob_auto_sun.rotation_euler = (0.872665, 0.174533, 0.523599)
bpy.context.view_layer.update()
